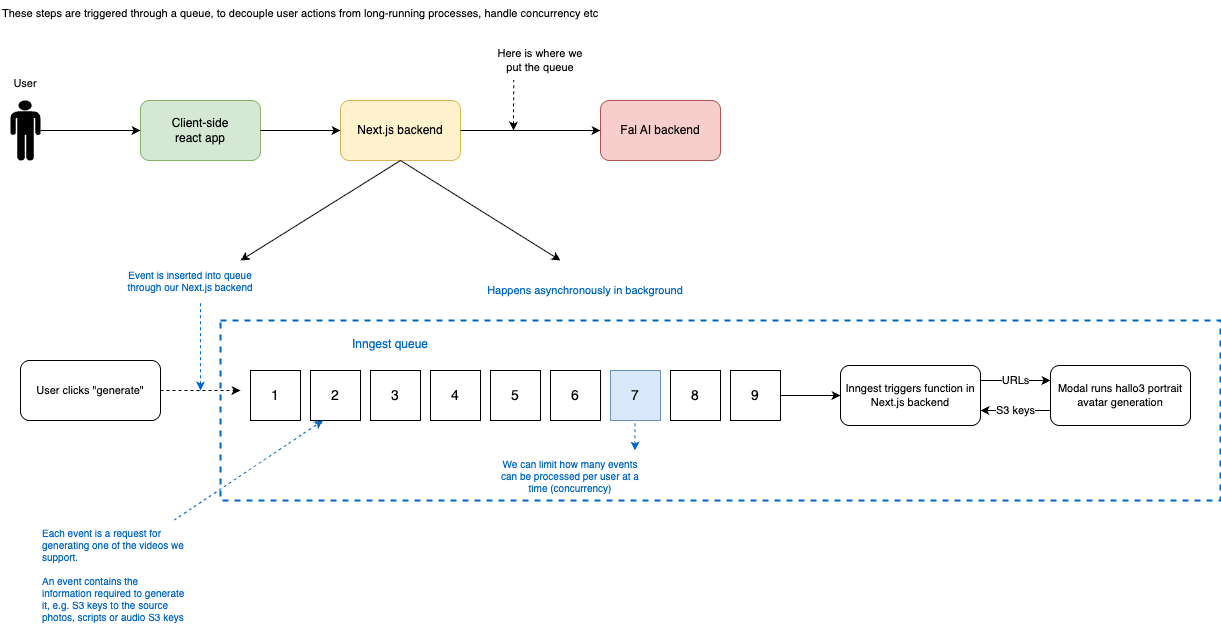

The diagram above was exported from draw.io. Its source (the exported page's mxGraphModel, read from the mxfile embedded in the PNG):
<mxGraphModel dx="1883" dy="1078" grid="1" gridSize="10" guides="1" tooltips="1" connect="1" arrows="1" fold="1" page="1" pageScale="1" pageWidth="1400" pageHeight="850" math="0" shadow="0">
  <root>
    <mxCell id="0" />
    <mxCell id="1" parent="0" />
    <mxCell id="title" value="These steps are triggered through a queue, to decouple user actions from long-running processes, handle concurrency etc" style="text;html=1;strokeColor=none;fillColor=none;align=left;verticalAlign=top;whiteSpace=wrap;rounded=0;fontSize=11;" parent="1" vertex="1">
      <mxGeometry x="40" y="20" width="600" height="40" as="geometry" />
    </mxCell>
    <mxCell id="user" value="" style="shape=mxgraph.signs.people.man_1;html=1;pointerEvents=1;fillColor=#000000;strokeColor=none;verticalLabelPosition=bottom;verticalAlign=top;align=center;" parent="1" vertex="1">
      <mxGeometry x="50" y="120" width="30" height="60" as="geometry" />
    </mxCell>
    <mxCell id="user-label" value="User" style="text;html=1;strokeColor=none;fillColor=none;align=center;verticalAlign=top;whiteSpace=wrap;rounded=0;fontSize=11;" parent="1" vertex="1">
      <mxGeometry x="40" y="90" width="50" height="20" as="geometry" />
    </mxCell>
    <mxCell id="client-app" value="Client-side&#10;react app" style="rounded=1;whiteSpace=wrap;html=1;fillColor=#d5e8d4;strokeColor=#82b366;fontSize=12;" parent="1" vertex="1">
      <mxGeometry x="180" y="120" width="120" height="60" as="geometry" />
    </mxCell>
    <mxCell id="arrow1" value="" style="endArrow=classic;html=1;rounded=0;exitX=1;exitY=0.5;exitDx=0;exitDy=0;entryX=0;entryY=0.5;entryDx=0;entryDy=0;" parent="1" source="user" target="client-app" edge="1">
      <mxGeometry width="50" height="50" relative="1" as="geometry">
        <mxPoint x="90" y="150" as="sourcePoint" />
        <mxPoint x="180" y="150" as="targetPoint" />
      </mxGeometry>
    </mxCell>
    <mxCell id="nextjs-backend" value="Next.js backend" style="rounded=1;whiteSpace=wrap;html=1;fillColor=#fff2cc;strokeColor=#d6b656;fontSize=12;" parent="1" vertex="1">
      <mxGeometry x="380" y="120" width="120" height="60" as="geometry" />
    </mxCell>
    <mxCell id="arrow2" value="" style="endArrow=classic;html=1;rounded=0;exitX=1;exitY=0.5;exitDx=0;exitDy=0;entryX=0;entryY=0.5;entryDx=0;entryDy=0;" parent="1" source="client-app" target="nextjs-backend" edge="1">
      <mxGeometry width="50" height="50" relative="1" as="geometry">
        <mxPoint x="300" y="150" as="sourcePoint" />
        <mxPoint x="380" y="150" as="targetPoint" />
      </mxGeometry>
    </mxCell>
    <mxCell id="siave-backend" value="Fal AI backend" style="rounded=1;whiteSpace=wrap;html=1;fillColor=#f8cecc;strokeColor=#b85450;fontSize=12;" parent="1" vertex="1">
      <mxGeometry x="640" y="120" width="120" height="60" as="geometry" />
    </mxCell>
    <mxCell id="arrow3" value="" style="endArrow=classic;html=1;rounded=0;exitX=1;exitY=0.5;exitDx=0;exitDy=0;entryX=0;entryY=0.5;entryDx=0;entryDy=0;" parent="1" source="nextjs-backend" target="siave-backend" edge="1">
      <mxGeometry width="50" height="50" relative="1" as="geometry">
        <mxPoint x="500" y="150" as="sourcePoint" />
        <mxPoint x="640" y="150" as="targetPoint" />
      </mxGeometry>
    </mxCell>
    <mxCell id="queue-label" value="Here is where we&#10;put the queue" style="text;html=1;strokeColor=none;fillColor=none;align=center;verticalAlign=middle;whiteSpace=wrap;rounded=0;fontSize=11;" parent="1" vertex="1">
      <mxGeometry x="520" y="60" width="120" height="40" as="geometry" />
    </mxCell>
    <mxCell id="arrow-to-queue" value="" style="endArrow=none;html=1;rounded=0;startArrow=classic;startFill=1;endFill=0;dashed=1;entryX=0.277;entryY=0.986;entryDx=0;entryDy=0;entryPerimeter=0;" parent="1" edge="1" target="queue-label">
      <mxGeometry width="50" height="50" relative="1" as="geometry">
        <mxPoint x="553" y="150" as="sourcePoint" />
        <mxPoint x="580" y="120" as="targetPoint" />
      </mxGeometry>
    </mxCell>
    <mxCell id="arrow4" value="" style="endArrow=classic;html=1;rounded=0;exitX=0.5;exitY=1;exitDx=0;exitDy=0;" parent="1" source="nextjs-backend" edge="1">
      <mxGeometry width="50" height="50" relative="1" as="geometry">
        <mxPoint x="440" y="180" as="sourcePoint" />
        <mxPoint x="280" y="280" as="targetPoint" />
      </mxGeometry>
    </mxCell>
    <mxCell id="arrow5" value="" style="endArrow=classic;html=1;rounded=0;exitX=0.5;exitY=1;exitDx=0;exitDy=0;" parent="1" source="nextjs-backend" edge="1">
      <mxGeometry width="50" height="50" relative="1" as="geometry">
        <mxPoint x="440" y="180" as="sourcePoint" />
        <mxPoint x="600" y="280" as="targetPoint" />
      </mxGeometry>
    </mxCell>
    <mxCell id="user-click" value="User clicks &quot;generate&quot;" style="rounded=1;whiteSpace=wrap;html=1;fillColor=#ffffff;strokeColor=#000000;fontSize=11;" parent="1" vertex="1">
      <mxGeometry x="60" y="380" width="140" height="60" as="geometry" />
    </mxCell>
    <mxCell id="arrow6" value="" style="endArrow=classic;html=1;rounded=0;exitX=1;exitY=0.5;exitDx=0;exitDy=0;entryX=0;entryY=0.5;entryDx=0;entryDy=0;dashed=1;" parent="1" source="user-click" edge="1">
      <mxGeometry width="50" height="50" relative="1" as="geometry">
        <mxPoint x="200" y="410" as="sourcePoint" />
        <mxPoint x="280" y="410" as="targetPoint" />
      </mxGeometry>
    </mxCell>
    <mxCell id="event-label" value="Event is inserted into queue&#10;through our Next.js backend" style="text;html=1;strokeColor=none;fillColor=none;align=center;verticalAlign=middle;whiteSpace=wrap;rounded=0;fontSize=10;fontColor=#0066CC;" parent="1" vertex="1">
      <mxGeometry x="140" y="280" width="180" height="40" as="geometry" />
    </mxCell>
    <mxCell id="inngest-box" value="" style="rounded=0;whiteSpace=wrap;html=1;fillColor=none;strokeColor=#0066CC;strokeWidth=2;dashed=1;" parent="1" vertex="1">
      <mxGeometry x="260" y="340" width="1000" height="180" as="geometry" />
    </mxCell>
    <mxCell id="inngest-label" value="Inngest queue" style="text;html=1;strokeColor=none;fillColor=none;align=center;verticalAlign=top;whiteSpace=wrap;rounded=0;fontSize=12;fontColor=#0066CC;" parent="1" vertex="1">
      <mxGeometry x="380" y="350" width="100" height="20" as="geometry" />
    </mxCell>
    <mxCell id="queue1" value="1" style="rounded=0;whiteSpace=wrap;html=1;fillColor=#ffffff;strokeColor=#000000;fontSize=14;" parent="1" vertex="1">
      <mxGeometry x="290" y="390" width="50" height="50" as="geometry" />
    </mxCell>
    <mxCell id="queue2" value="2" style="rounded=0;whiteSpace=wrap;html=1;fillColor=#ffffff;strokeColor=#000000;fontSize=14;" parent="1" vertex="1">
      <mxGeometry x="350" y="390" width="50" height="50" as="geometry" />
    </mxCell>
    <mxCell id="queue3" value="3" style="rounded=0;whiteSpace=wrap;html=1;fillColor=#ffffff;strokeColor=#000000;fontSize=14;" parent="1" vertex="1">
      <mxGeometry x="410" y="390" width="50" height="50" as="geometry" />
    </mxCell>
    <mxCell id="queue4" value="4" style="rounded=0;whiteSpace=wrap;html=1;fillColor=#ffffff;strokeColor=#000000;fontSize=14;" parent="1" vertex="1">
      <mxGeometry x="470" y="390" width="50" height="50" as="geometry" />
    </mxCell>
    <mxCell id="queue5" value="5" style="rounded=0;whiteSpace=wrap;html=1;fillColor=#ffffff;strokeColor=#000000;fontSize=14;" parent="1" vertex="1">
      <mxGeometry x="530" y="390" width="50" height="50" as="geometry" />
    </mxCell>
    <mxCell id="queue6" value="6" style="rounded=0;whiteSpace=wrap;html=1;fillColor=#ffffff;strokeColor=#000000;fontSize=14;" parent="1" vertex="1">
      <mxGeometry x="590" y="390" width="50" height="50" as="geometry" />
    </mxCell>
    <mxCell id="queue7" value="7" style="rounded=0;whiteSpace=wrap;html=1;fillColor=#dae8fc;strokeColor=#6c8ebf;fontSize=14;" parent="1" vertex="1">
      <mxGeometry x="650" y="390" width="50" height="50" as="geometry" />
    </mxCell>
    <mxCell id="queue8" value="8" style="rounded=0;whiteSpace=wrap;html=1;fillColor=#ffffff;strokeColor=#000000;fontSize=14;" parent="1" vertex="1">
      <mxGeometry x="710" y="390" width="50" height="50" as="geometry" />
    </mxCell>
    <mxCell id="queue9" value="9" style="rounded=0;whiteSpace=wrap;html=1;fillColor=#ffffff;strokeColor=#000000;fontSize=14;" parent="1" vertex="1">
      <mxGeometry x="770" y="390" width="50" height="50" as="geometry" />
    </mxCell>
    <mxCell id="inngest-trigger" value="Inngest triggers function in&#10;Next.js backend" style="rounded=1;whiteSpace=wrap;html=1;fillColor=#ffffff;strokeColor=#000000;fontSize=11;" parent="1" vertex="1">
      <mxGeometry x="880" y="385" width="140" height="60" as="geometry" />
    </mxCell>
    <mxCell id="arrow7" value="" style="endArrow=classic;html=1;rounded=0;exitX=1;exitY=0.5;exitDx=0;exitDy=0;entryX=0;entryY=0.5;entryDx=0;entryDy=0;" parent="1" source="queue9" target="inngest-trigger" edge="1">
      <mxGeometry width="50" height="50" relative="1" as="geometry">
        <mxPoint x="820" y="415" as="sourcePoint" />
        <mxPoint x="880" y="415" as="targetPoint" />
      </mxGeometry>
    </mxCell>
    <mxCell id="modal-box" value="Modal runs hallo3 portrait&lt;br&gt;avatar generation" style="rounded=1;whiteSpace=wrap;html=1;fillColor=#ffffff;strokeColor=#000000;fontSize=11;" parent="1" vertex="1">
      <mxGeometry x="1090" y="385" width="140" height="60" as="geometry" />
    </mxCell>
    <mxCell id="arrow8" value="URLs" style="endArrow=classic;html=1;rounded=0;exitX=1;exitY=0.25;exitDx=0;exitDy=0;entryX=0;entryY=0.25;entryDx=0;entryDy=0;" parent="1" source="inngest-trigger" target="modal-box" edge="1">
      <mxGeometry width="50" height="50" relative="1" as="geometry">
        <mxPoint x="1020" y="385" as="sourcePoint" />
        <mxPoint x="1060" y="385" as="targetPoint" />
      </mxGeometry>
    </mxCell>
    <mxCell id="arrow9" value="S3 keys" style="endArrow=classic;html=1;rounded=0;exitX=0;exitY=0.75;exitDx=0;exitDy=0;entryX=1;entryY=0.75;entryDx=0;entryDy=0;" parent="1" source="modal-box" target="inngest-trigger" edge="1">
      <mxGeometry width="50" height="50" relative="1" as="geometry">
        <mxPoint x="1020" y="430" as="sourcePoint" />
        <mxPoint x="1060" y="450" as="targetPoint" />
      </mxGeometry>
    </mxCell>
    <mxCell id="concurrency-label" value="We can limit how many events&#10;can be processed per user at a&#10;time (concurrency)" style="text;html=1;strokeColor=none;fillColor=none;align=center;verticalAlign=middle;whiteSpace=wrap;rounded=0;fontSize=10;fontColor=#0066CC;" parent="1" vertex="1">
      <mxGeometry x="520" y="470" width="180" height="50" as="geometry" />
    </mxCell>
    <mxCell id="event-desc" value="Each event is a request for&#10;generating one of the videos we&#10;support.&#10;&#10;An event contains the&#10;information required to generate&#10;it, e.g. S3 keys to the source&#10;photos, scripts or audio S3 keys" style="text;html=1;strokeColor=none;fillColor=none;align=left;verticalAlign=top;whiteSpace=wrap;rounded=0;fontSize=10;fontColor=#0066CC;" parent="1" vertex="1">
      <mxGeometry x="80" y="540" width="240" height="120" as="geometry" />
    </mxCell>
    <mxCell id="async-label" value="Happens asynchronously in background" style="text;html=1;strokeColor=none;fillColor=none;align=center;verticalAlign=middle;whiteSpace=wrap;rounded=0;fontSize=11;fontColor=#0066CC;" parent="1" vertex="1">
      <mxGeometry x="500" y="300" width="250" height="20" as="geometry" />
    </mxCell>
    <mxCell id="arrow10" value="" style="endArrow=none;html=1;rounded=0;startArrow=classic;startFill=1;endFill=0;dashed=1;strokeColor=#0066CC;" parent="1" edge="1">
      <mxGeometry width="50" height="50" relative="1" as="geometry">
        <mxPoint x="240" y="410" as="sourcePoint" />
        <mxPoint x="240" y="320" as="targetPoint" />
        <Array as="points">
          <mxPoint x="240" y="360" />
        </Array>
      </mxGeometry>
    </mxCell>
    <mxCell id="arrow11" value="" style="endArrow=classic;html=1;rounded=0;strokeColor=#0066CC;dashed=1;entryX=0.25;entryY=1;entryDx=0;entryDy=0;exitX=0.556;exitY=-0.002;exitDx=0;exitDy=0;exitPerimeter=0;" parent="1" edge="1" target="queue2" source="event-desc">
      <mxGeometry width="50" height="50" relative="1" as="geometry">
        <mxPoint x="220" y="450" as="sourcePoint" />
        <mxPoint x="230" y="470" as="targetPoint" />
      </mxGeometry>
    </mxCell>
    <mxCell id="arrow12" value="" style="endArrow=none;html=1;rounded=0;startArrow=classic;startFill=1;endFill=0;dashed=1;strokeColor=#0066CC;" parent="1" edge="1">
      <mxGeometry width="50" height="50" relative="1" as="geometry">
        <mxPoint x="674.5" y="470" as="sourcePoint" />
        <mxPoint x="674.5" y="440" as="targetPoint" />
      </mxGeometry>
    </mxCell>
  </root>
</mxGraphModel>